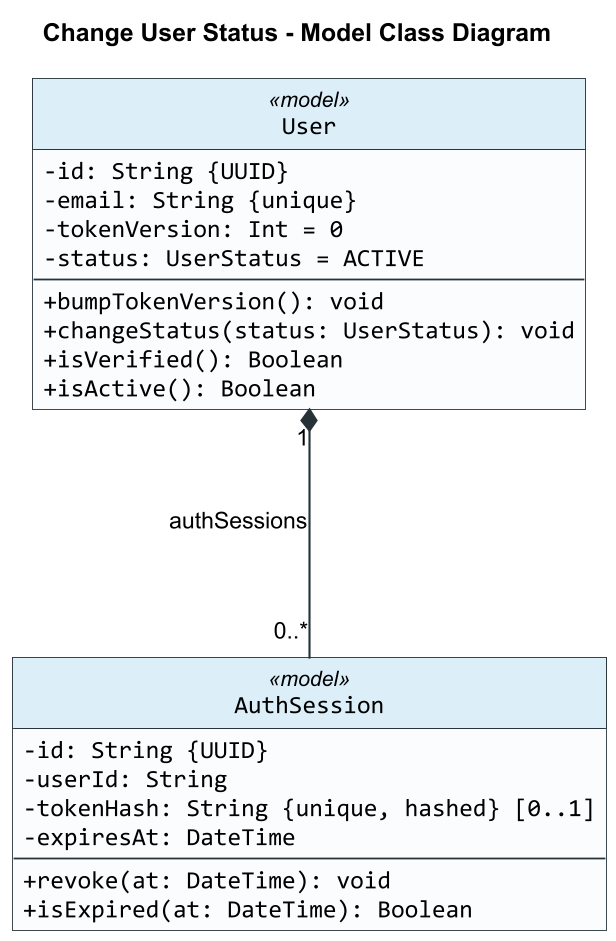

The diagram above was rendered by PlantUML. Its source (embedded in the PNG):
@startuml
title Change User Status - Model Class Diagram

skinparam backgroundColor #FFFFFF
skinparam shadowing false
skinparam roundCorner 0
skinparam dpi 170
skinparam defaultFontName Arial
skinparam classFontName Arial
skinparam classAttributeFontName Consolas
skinparam classAttributeIconSize 0
skinparam classBorderColor #263238
skinparam classBackgroundColor #FAFCFD
skinparam classHeaderBackgroundColor #DCEEF8
skinparam ArrowColor #263238
skinparam ArrowThickness 1.2
skinparam linetype ortho
skinparam nodesep 160
skinparam ranksep 140
hide circle

class User <<model>> {
  -id: String {UUID}
  -email: String {unique}
  -tokenVersion: Int = 0
  -status: UserStatus = ACTIVE
  --
  +bumpTokenVersion(): void
  +changeStatus(status: UserStatus): void
  +isVerified(): Boolean
  +isActive(): Boolean
}

class AuthSession <<model>> {
  -id: String {UUID}
  -userId: String
  -tokenHash: String {unique, hashed} [0..1]
  -expiresAt: DateTime
  --
  +revoke(at: DateTime): void
  +isExpired(at: DateTime): Boolean
}

User "1" *-- "0..*" AuthSession : authSessions

@enduml